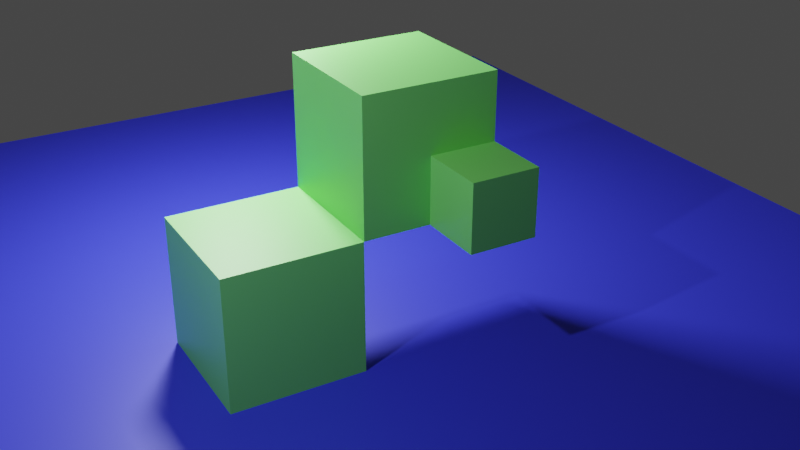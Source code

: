 # Source: snap.blend  (saved by Blender 2.80.60; exported with 4.5.12 LTS)
import bpy
from mathutils import Matrix  # noqa: F401  (used for matrix-valued properties, if any)

bpy.ops.wm.read_factory_settings(use_empty=True)
scene = bpy.context.scene
scene.name = 'Scene'

# ---- collections
col_collection = bpy.data.collections.new('Collection'); scene.collection.children.link(col_collection)

# ---- materials (node trees are filled in below, after node groups)
mat_green = bpy.data.materials.new('Green')
mat_green.alpha_threshold = 0.0
mat_green.use_transparent_shadow = False
mat_green.roughness = 0.5
mat_green.line_color = (0.0, 0.0, 0.0, 1.0)
mat_blue = bpy.data.materials.new('Blue')
mat_blue.use_transparent_shadow = False
mat_blue.roughness = 0.25

# ---- material node trees
mat_green.use_nodes = True; mat_green.node_tree.nodes.clear()
_N = mat_green.node_tree.nodes; _L = mat_green.node_tree.links
n0 = _N.new('ShaderNodeOutputMaterial'); n0.name = 'Material Output'; n0.location = (300, 300)
n1 = _N.new('ShaderNodeBsdfPrincipled'); n1.name = 'Principled BSDF'; n1.location = (10, 300)
n1.distribution = 'GGX'
n1.subsurface_method = 'BURLEY'
n1.inputs[0].default_value = (0.2125, 0.8, 0.1676, 1.0)
n1.inputs[3].default_value = 1.45
_L.new(n1.outputs[0], n0.inputs[0])
n0.is_active_output = True
mat_blue.use_nodes = True; mat_blue.node_tree.nodes.clear()
_N = mat_blue.node_tree.nodes; _L = mat_blue.node_tree.links
n0 = _N.new('ShaderNodeOutputMaterial'); n0.name = 'Material Output'; n0.location = (300, 300)
n1 = _N.new('ShaderNodeBsdfPrincipled'); n1.name = 'Principled BSDF'; n1.location = (10, 300)
n1.distribution = 'GGX'
n1.subsurface_method = 'BURLEY'
n1.inputs[0].default_value = (0.03489, 0.04424, 0.8, 1.0)
n1.inputs[3].default_value = 1.45
_L.new(n1.outputs[0], n0.inputs[0])
n0.is_active_output = True

# ---- world
world_world = bpy.data.worlds.new('World'); scene.world = world_world
world_world.use_nodes = True; world_world.node_tree.nodes.clear()
_N = world_world.node_tree.nodes; _L = world_world.node_tree.links
n0 = _N.new('ShaderNodeOutputWorld'); n0.name = 'World Output'; n0.location = (300, 300)
n1 = _N.new('ShaderNodeBackground'); n1.name = 'Background'; n1.location = (10, 300)
n1.inputs[0].default_value = (0.05088, 0.05088, 0.05088, 1.0)
_L.new(n1.outputs[0], n0.inputs[0])
n0.is_active_output = True
world_world.color = (0.05088, 0.05088, 0.05088)
world_world.use_sun_shadow = False
world_world.sun_shadow_jitter_overblur = 0.0

# ---- cameras
cam_camera = bpy.data.cameras.new('Camera')
cam_camera.clip_end = 100.0
cam_camera.ortho_scale = 7.314
cam_camera.dof.focus_distance = 0.0
cam_camera.dof.aperture_fstop = 128.0

# ---- lights
light_light = bpy.data.lights.new('Light', 'POINT')
light_light.transmission_factor = 0.0
light_light.cutoff_distance = 30.0
light_light.energy = 1000.0
light_light.shadow_buffer_clip_start = 1.001
light_light.shadow_soft_size = 0.1
light_light.shadow_maximum_resolution = 0.006
light_light.use_absolute_resolution = True
light_area = bpy.data.lights.new('Area', 'AREA')
light_area.transmission_factor = 0.0
light_area.energy = 785.4
light_area.shadow_buffer_clip_start = 0.5
light_area.shadow_soft_size = 1.0
light_area.shadow_maximum_resolution = 0.006
light_area.use_absolute_resolution = True
light_area.size = 1.0
light_area.size_y = 1.0

# ---- meshes
me_cube = bpy.data.meshes.new('Cube')
me_cube.from_pydata([(1.0, 1.0, 1.0), (1.0, 1.0, -1.0), (1.0, -1.0, 1.0), (1.0, -1.0, -1.0), (-1.0, 1.0, 1.0), (-1.0, 1.0, -1.0), (-1.0, -1.0, 1.0), (-1.0, -1.0, -1.0)], [], [(0, 4, 6, 2), (3, 2, 6, 7), (7, 6, 4, 5), (5, 1, 3, 7), (1, 0, 2, 3), (5, 4, 0, 1)])
_uv = me_cube.uv_layers.new(name='UVMap')
_uv.uv.foreach_set('vector', [0.375, 0.0, 0.625, 0.0, 0.625, 0.25, 0.375, 0.25, 0.375, 0.25, 0.625, 0.25, 0.625, 0.5, 0.375, 0.5, 0.375, 0.5, 0.625, 0.5, 0.625, 0.75, 0.375, 0.75, 0.375, 0.75, 0.625, 0.75, 0.625, 1.0, 0.375, 1.0, 0.125, 0.5, 0.375, 0.5, 0.375, 0.75, 0.125, 0.75, 0.625, 0.5, 0.875, 0.5, 0.875, 0.75, 0.625, 0.75])
me_cube.materials.append(mat_green)
me_cube.use_remesh_preserve_volume = False
me_cube.use_remesh_preserve_attributes = False
me_cube.use_mirror_vertex_groups = False
me_cube.update()
me_cube_001 = bpy.data.meshes.new('Cube.001')
me_cube_001.from_pydata([(1.0, 1.0, 1.0), (1.0, 1.0, -1.0), (1.0, -1.0, 1.0), (1.0, -1.0, -1.0), (-1.0, 1.0, 1.0), (-1.0, 1.0, -1.0), (-1.0, -1.0, 1.0), (-1.0, -1.0, -1.0)], [], [(0, 4, 6, 2), (3, 2, 6, 7), (7, 6, 4, 5), (5, 1, 3, 7), (1, 0, 2, 3), (5, 4, 0, 1)])
_uv = me_cube_001.uv_layers.new(name='UVMap')
_uv.uv.foreach_set('vector', [0.375, 0.0, 0.625, 0.0, 0.625, 0.25, 0.375, 0.25, 0.375, 0.25, 0.625, 0.25, 0.625, 0.5, 0.375, 0.5, 0.375, 0.5, 0.625, 0.5, 0.625, 0.75, 0.375, 0.75, 0.375, 0.75, 0.625, 0.75, 0.625, 1.0, 0.375, 1.0, 0.125, 0.5, 0.375, 0.5, 0.375, 0.75, 0.125, 0.75, 0.625, 0.5, 0.875, 0.5, 0.875, 0.75, 0.625, 0.75])
me_cube_001.materials.append(mat_green)
me_cube_001.use_remesh_preserve_volume = False
me_cube_001.use_remesh_preserve_attributes = False
me_cube_001.use_mirror_vertex_groups = False
me_cube_001.update()
me_cube_002 = bpy.data.meshes.new('Cube.002')
me_cube_002.from_pydata([(1.0, 1.0, 1.0), (1.0, 1.0, -1.0), (1.0, -1.0, 1.0), (1.0, -1.0, -1.0), (-1.0, 1.0, 1.0), (-1.0, 1.0, -1.0), (-1.0, -1.0, 1.0), (-1.0, -1.0, -1.0)], [], [(0, 4, 6, 2), (3, 2, 6, 7), (7, 6, 4, 5), (5, 1, 3, 7), (1, 0, 2, 3), (5, 4, 0, 1)])
_uv = me_cube_002.uv_layers.new(name='UVMap')
_uv.uv.foreach_set('vector', [0.375, 0.0, 0.625, 0.0, 0.625, 0.25, 0.375, 0.25, 0.375, 0.25, 0.625, 0.25, 0.625, 0.5, 0.375, 0.5, 0.375, 0.5, 0.625, 0.5, 0.625, 0.75, 0.375, 0.75, 0.375, 0.75, 0.625, 0.75, 0.625, 1.0, 0.375, 1.0, 0.125, 0.5, 0.375, 0.5, 0.375, 0.75, 0.125, 0.75, 0.625, 0.5, 0.875, 0.5, 0.875, 0.75, 0.625, 0.75])
me_cube_002.materials.append(mat_green)
me_cube_002.use_remesh_preserve_volume = False
me_cube_002.use_remesh_preserve_attributes = False
me_cube_002.use_mirror_vertex_groups = False
me_cube_002.update()
me_plane = bpy.data.meshes.new('Plane')
me_plane.from_pydata([(-1.0, -1.0, 0.0), (1.0, -1.0, 0.0), (-1.0, 1.0, 0.0), (1.0, 1.0, 0.0)], [], [(0, 1, 3, 2)])
_uv = me_plane.uv_layers.new(name='UVMap')
_uv.uv.foreach_set('vector', [0.0, 0.0, 1.0, 0.0, 1.0, 1.0, 0.0, 1.0])
me_plane.materials.append(mat_blue)
me_plane.use_remesh_preserve_volume = False
me_plane.use_remesh_preserve_attributes = False
me_plane.use_mirror_vertex_groups = False
me_plane.update()

# ---- objects
ob_cube = bpy.data.objects.new('Cube', me_cube)
ob_light = bpy.data.objects.new('Light', light_light)
ob_camera = bpy.data.objects.new('Camera', cam_camera)
ob_cube_001 = bpy.data.objects.new('Cube.001', me_cube_001)
ob_cube_002 = bpy.data.objects.new('Cube.002', me_cube_002)
ob_plane = bpy.data.objects.new('Plane', me_plane)
ob_area = bpy.data.objects.new('Area', light_area)

# ---- transforms, parenting, visibility, modifiers, constraints
ob_cube.location = (0.0, 0.0, 0.0)
ob_cube.lock_rotations_4d = False
ob_cube.empty_display_type = 'ARROWS'
ob_cube.lineart.crease_threshold = 0.0
ob_light.location = (4.0, 3.0, 7.0)
ob_light.rotation_euler = (0.6503, 0.05522, 1.866)
ob_light.lock_rotations_4d = False
ob_light.empty_display_type = 'ARROWS'
ob_light.color = (0.0, 0.0, 0.0, 0.0)
ob_light.lineart.crease_threshold = 0.0
ob_camera.location = (4.999, 12.32, 7.618)
ob_camera.rotation_euler = (1.109, 0.0, 2.618)
ob_camera.lock_rotations_4d = False
ob_camera.empty_display_type = 'ARROWS'
ob_camera.color = (0.0, 0.0, 0.0, 0.0)
ob_camera.display_type = 'WIRE'
ob_camera.lineart.crease_threshold = 0.0
ob_cube_001.location = (-2.0, -2.98e-08, 2.0)
ob_cube_001.lock_rotations_4d = False
ob_cube_001.empty_display_type = 'ARROWS'
ob_cube_001.lineart.crease_threshold = 0.0
ob_cube_002.location = (-2.5, 1.5, 1.5)
ob_cube_002.scale = (0.5, 0.5, 0.5)
ob_cube_002.lock_rotations_4d = False
ob_cube_002.empty_display_type = 'ARROWS'
ob_cube_002.lineart.crease_threshold = 0.0
ob_plane.location = (0.0, 0.0, -1.0)
ob_plane.scale = (10.0, 10.0, 10.0)
ob_plane.lineart.crease_threshold = 0.0
ob_area.location = (-1.0, -4.0, 5.0)
ob_area.rotation_euler = (0.5159, -0.1303, 0.2664)
ob_area.lineart.crease_threshold = 0.0

# ---- collection membership
col_collection.objects.link(ob_cube)
col_collection.objects.link(ob_light)
col_collection.objects.link(ob_camera)
col_collection.objects.link(ob_cube_001)
col_collection.objects.link(ob_cube_002)
col_collection.objects.link(ob_plane)
col_collection.objects.link(ob_area)

# ---- scene / render settings (as saved in the file)
scene.camera = ob_camera
scene.frame_start = 1; scene.frame_end = 250; scene.frame_set(147)
scene.render.engine = 'BLENDER_EEVEE_NEXT'
scene.cycles.use_denoising = False
scene.cycles.samples = 128
scene.cycles.sampling_pattern = 'TABULATED_SOBOL'
scene.cycles.use_adaptive_sampling = False
scene.cycles.use_light_tree = False
scene.view_settings.view_transform = 'Filmic'
bpy.context.view_layer.update()
